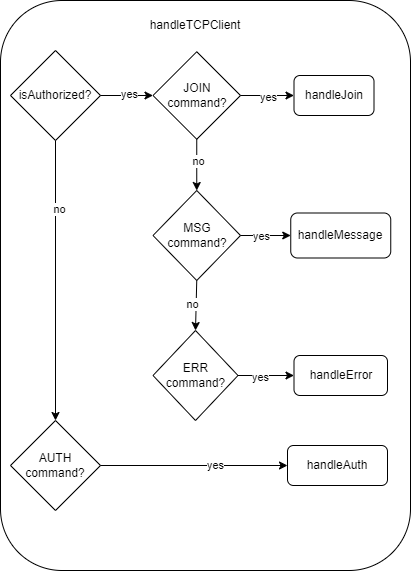

The diagram above was exported from draw.io. Its source (the exported page's mxGraphModel, read from the mxfile embedded in the PNG):
<mxGraphModel dx="1290" dy="557" grid="1" gridSize="10" guides="1" tooltips="1" connect="1" arrows="1" fold="1" page="1" pageScale="1" pageWidth="827" pageHeight="1169" math="0" shadow="0">
  <root>
    <mxCell id="0" />
    <mxCell id="1" parent="0" />
    <mxCell id="h0BdVE6IPWVRldY5xbzV-2" value="" style="rounded=1;whiteSpace=wrap;html=1;" vertex="1" parent="1">
      <mxGeometry x="40" y="40" width="410" height="570" as="geometry" />
    </mxCell>
    <mxCell id="h0BdVE6IPWVRldY5xbzV-3" value="handleTCPClient" style="text;html=1;align=center;verticalAlign=middle;whiteSpace=wrap;rounded=0;" vertex="1" parent="1">
      <mxGeometry x="205" y="50" width="60" height="30" as="geometry" />
    </mxCell>
    <mxCell id="h0BdVE6IPWVRldY5xbzV-4" value="isAuthorized?" style="rhombus;whiteSpace=wrap;html=1;" vertex="1" parent="1">
      <mxGeometry x="50" y="90" width="90" height="90" as="geometry" />
    </mxCell>
    <mxCell id="h0BdVE6IPWVRldY5xbzV-6" value="JOIN command?" style="rhombus;whiteSpace=wrap;html=1;" vertex="1" parent="1">
      <mxGeometry x="192.5" y="91.25" width="87.5" height="87.5" as="geometry" />
    </mxCell>
    <mxCell id="h0BdVE6IPWVRldY5xbzV-7" value="" style="endArrow=classic;html=1;rounded=0;exitX=1;exitY=0.5;exitDx=0;exitDy=0;entryX=0;entryY=0.5;entryDx=0;entryDy=0;" edge="1" parent="1" source="h0BdVE6IPWVRldY5xbzV-4" target="h0BdVE6IPWVRldY5xbzV-6">
      <mxGeometry width="50" height="50" relative="1" as="geometry">
        <mxPoint x="140" y="210" as="sourcePoint" />
        <mxPoint x="190" y="160" as="targetPoint" />
      </mxGeometry>
    </mxCell>
    <mxCell id="h0BdVE6IPWVRldY5xbzV-8" value="yes" style="edgeLabel;html=1;align=center;verticalAlign=middle;resizable=0;points=[];" vertex="1" connectable="0" parent="h0BdVE6IPWVRldY5xbzV-7">
      <mxGeometry x="0.0729" y="2" relative="1" as="geometry">
        <mxPoint as="offset" />
      </mxGeometry>
    </mxCell>
    <mxCell id="h0BdVE6IPWVRldY5xbzV-9" value="handleJoin" style="rounded=1;whiteSpace=wrap;html=1;" vertex="1" parent="1">
      <mxGeometry x="333.5" y="115" width="80" height="40" as="geometry" />
    </mxCell>
    <mxCell id="h0BdVE6IPWVRldY5xbzV-10" value="" style="endArrow=classic;html=1;rounded=0;exitX=1;exitY=0.5;exitDx=0;exitDy=0;entryX=0;entryY=0.5;entryDx=0;entryDy=0;" edge="1" parent="1" source="h0BdVE6IPWVRldY5xbzV-6" target="h0BdVE6IPWVRldY5xbzV-9">
      <mxGeometry width="50" height="50" relative="1" as="geometry">
        <mxPoint x="260" y="250" as="sourcePoint" />
        <mxPoint x="310" y="200" as="targetPoint" />
      </mxGeometry>
    </mxCell>
    <mxCell id="h0BdVE6IPWVRldY5xbzV-11" value="yes" style="edgeLabel;html=1;align=center;verticalAlign=middle;resizable=0;points=[];" vertex="1" connectable="0" parent="h0BdVE6IPWVRldY5xbzV-10">
      <mxGeometry x="0.0031" y="-1" relative="1" as="geometry">
        <mxPoint as="offset" />
      </mxGeometry>
    </mxCell>
    <mxCell id="h0BdVE6IPWVRldY5xbzV-12" value="MSG command?" style="rhombus;whiteSpace=wrap;html=1;" vertex="1" parent="1">
      <mxGeometry x="192.5" y="230" width="87.5" height="90" as="geometry" />
    </mxCell>
    <mxCell id="h0BdVE6IPWVRldY5xbzV-13" value="" style="endArrow=classic;html=1;rounded=0;exitX=0.5;exitY=1;exitDx=0;exitDy=0;entryX=0.5;entryY=0;entryDx=0;entryDy=0;" edge="1" parent="1" source="h0BdVE6IPWVRldY5xbzV-6" target="h0BdVE6IPWVRldY5xbzV-12">
      <mxGeometry width="50" height="50" relative="1" as="geometry">
        <mxPoint x="250" y="240" as="sourcePoint" />
        <mxPoint x="300" y="190" as="targetPoint" />
      </mxGeometry>
    </mxCell>
    <mxCell id="h0BdVE6IPWVRldY5xbzV-14" value="no" style="edgeLabel;html=1;align=center;verticalAlign=middle;resizable=0;points=[];" vertex="1" connectable="0" parent="h0BdVE6IPWVRldY5xbzV-13">
      <mxGeometry x="-0.1765" y="1" relative="1" as="geometry">
        <mxPoint y="1" as="offset" />
      </mxGeometry>
    </mxCell>
    <mxCell id="h0BdVE6IPWVRldY5xbzV-15" value="handleMessage" style="rounded=1;whiteSpace=wrap;html=1;" vertex="1" parent="1">
      <mxGeometry x="330.25" y="252.5" width="100" height="45" as="geometry" />
    </mxCell>
    <mxCell id="h0BdVE6IPWVRldY5xbzV-16" value="" style="endArrow=classic;html=1;rounded=0;exitX=1;exitY=0.5;exitDx=0;exitDy=0;entryX=0;entryY=0.5;entryDx=0;entryDy=0;" edge="1" parent="1" source="h0BdVE6IPWVRldY5xbzV-12" target="h0BdVE6IPWVRldY5xbzV-15">
      <mxGeometry width="50" height="50" relative="1" as="geometry">
        <mxPoint x="290" y="260" as="sourcePoint" />
        <mxPoint x="340" y="210" as="targetPoint" />
      </mxGeometry>
    </mxCell>
    <mxCell id="h0BdVE6IPWVRldY5xbzV-17" value="yes" style="edgeLabel;html=1;align=center;verticalAlign=middle;resizable=0;points=[];" vertex="1" connectable="0" parent="h0BdVE6IPWVRldY5xbzV-16">
      <mxGeometry x="-0.2056" relative="1" as="geometry">
        <mxPoint as="offset" />
      </mxGeometry>
    </mxCell>
    <mxCell id="h0BdVE6IPWVRldY5xbzV-18" value="ERR command?" style="rhombus;whiteSpace=wrap;html=1;" vertex="1" parent="1">
      <mxGeometry x="192.5" y="370" width="85" height="90" as="geometry" />
    </mxCell>
    <mxCell id="h0BdVE6IPWVRldY5xbzV-19" value="" style="endArrow=classic;html=1;rounded=0;exitX=0.5;exitY=1;exitDx=0;exitDy=0;entryX=0.5;entryY=0;entryDx=0;entryDy=0;" edge="1" parent="1" source="h0BdVE6IPWVRldY5xbzV-12" target="h0BdVE6IPWVRldY5xbzV-18">
      <mxGeometry width="50" height="50" relative="1" as="geometry">
        <mxPoint x="290" y="380" as="sourcePoint" />
        <mxPoint x="340" y="330" as="targetPoint" />
      </mxGeometry>
    </mxCell>
    <mxCell id="h0BdVE6IPWVRldY5xbzV-24" value="no" style="edgeLabel;html=1;align=center;verticalAlign=middle;resizable=0;points=[];" vertex="1" connectable="0" parent="h0BdVE6IPWVRldY5xbzV-19">
      <mxGeometry x="-0.0362" y="-4" relative="1" as="geometry">
        <mxPoint as="offset" />
      </mxGeometry>
    </mxCell>
    <mxCell id="h0BdVE6IPWVRldY5xbzV-20" value="handleError" style="rounded=1;whiteSpace=wrap;html=1;" vertex="1" parent="1">
      <mxGeometry x="333.5" y="395" width="93.5" height="40" as="geometry" />
    </mxCell>
    <mxCell id="h0BdVE6IPWVRldY5xbzV-22" value="" style="endArrow=classic;html=1;rounded=0;exitX=1;exitY=0.5;exitDx=0;exitDy=0;entryX=0;entryY=0.5;entryDx=0;entryDy=0;" edge="1" parent="1" source="h0BdVE6IPWVRldY5xbzV-18" target="h0BdVE6IPWVRldY5xbzV-20">
      <mxGeometry width="50" height="50" relative="1" as="geometry">
        <mxPoint x="290" y="400" as="sourcePoint" />
        <mxPoint x="340" y="350" as="targetPoint" />
      </mxGeometry>
    </mxCell>
    <mxCell id="h0BdVE6IPWVRldY5xbzV-23" value="yes" style="edgeLabel;html=1;align=center;verticalAlign=middle;resizable=0;points=[];" vertex="1" connectable="0" parent="h0BdVE6IPWVRldY5xbzV-22">
      <mxGeometry x="-0.2036" y="-1" relative="1" as="geometry">
        <mxPoint as="offset" />
      </mxGeometry>
    </mxCell>
    <mxCell id="h0BdVE6IPWVRldY5xbzV-25" value="" style="endArrow=classic;html=1;rounded=0;exitX=0.5;exitY=1;exitDx=0;exitDy=0;entryX=0.5;entryY=0;entryDx=0;entryDy=0;" edge="1" parent="1" source="h0BdVE6IPWVRldY5xbzV-4" target="h0BdVE6IPWVRldY5xbzV-28">
      <mxGeometry width="50" height="50" relative="1" as="geometry">
        <mxPoint x="140" y="260" as="sourcePoint" />
        <mxPoint x="190" y="210" as="targetPoint" />
      </mxGeometry>
    </mxCell>
    <mxCell id="h0BdVE6IPWVRldY5xbzV-26" value="no" style="edgeLabel;html=1;align=center;verticalAlign=middle;resizable=0;points=[];" vertex="1" connectable="0" parent="h0BdVE6IPWVRldY5xbzV-25">
      <mxGeometry x="-0.5141" y="3" relative="1" as="geometry">
        <mxPoint as="offset" />
      </mxGeometry>
    </mxCell>
    <mxCell id="h0BdVE6IPWVRldY5xbzV-28" value="AUTH command?" style="rhombus;whiteSpace=wrap;html=1;" vertex="1" parent="1">
      <mxGeometry x="50" y="460" width="90" height="90" as="geometry" />
    </mxCell>
    <mxCell id="h0BdVE6IPWVRldY5xbzV-29" value="handleAuth" style="rounded=1;whiteSpace=wrap;html=1;" vertex="1" parent="1">
      <mxGeometry x="327" y="485" width="100" height="40" as="geometry" />
    </mxCell>
    <mxCell id="h0BdVE6IPWVRldY5xbzV-30" value="" style="endArrow=classic;html=1;rounded=0;exitX=1;exitY=0.5;exitDx=0;exitDy=0;entryX=0;entryY=0.5;entryDx=0;entryDy=0;" edge="1" parent="1" source="h0BdVE6IPWVRldY5xbzV-28" target="h0BdVE6IPWVRldY5xbzV-29">
      <mxGeometry width="50" height="50" relative="1" as="geometry">
        <mxPoint x="190" y="530" as="sourcePoint" />
        <mxPoint x="240" y="480" as="targetPoint" />
      </mxGeometry>
    </mxCell>
    <mxCell id="h0BdVE6IPWVRldY5xbzV-31" value="yes" style="edgeLabel;html=1;align=center;verticalAlign=middle;resizable=0;points=[];" vertex="1" connectable="0" parent="h0BdVE6IPWVRldY5xbzV-30">
      <mxGeometry x="0.2193" y="1" relative="1" as="geometry">
        <mxPoint as="offset" />
      </mxGeometry>
    </mxCell>
  </root>
</mxGraphModel>